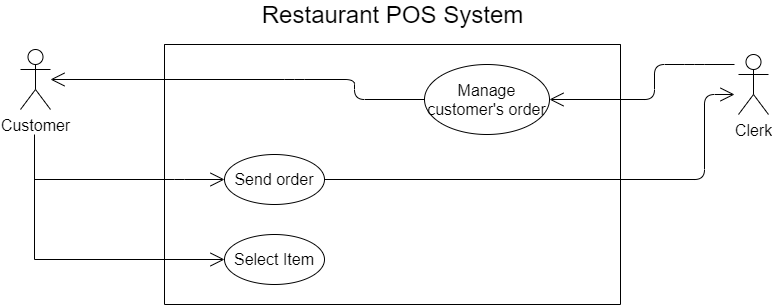

The diagram above was exported from draw.io. Its source (the exported page's mxGraphModel, read from the mxfile embedded in the PNG):
<mxGraphModel dx="1278" dy="528" grid="1" gridSize="10" guides="1" tooltips="1" connect="1" arrows="1" fold="1" page="1" pageScale="1" pageWidth="827" pageHeight="1169" math="0" shadow="0">
  <root>
    <mxCell id="UazjpudrCQOcUur_GFF2-0" />
    <mxCell id="UazjpudrCQOcUur_GFF2-1" parent="UazjpudrCQOcUur_GFF2-0" />
    <mxCell id="3wCAuz2eGSOIldiJ_fjk-0" value="&lt;font style=&quot;font-size: 24px&quot;&gt;Restaurant POS System&lt;/font&gt;" style="text;html=1;align=center;verticalAlign=middle;resizable=0;points=[];autosize=1;strokeColor=none;fillColor=none;" parent="UazjpudrCQOcUur_GFF2-1" vertex="1">
      <mxGeometry x="362" y="100" width="280" height="20" as="geometry" />
    </mxCell>
    <mxCell id="drgzRlbvDx3NdMXmvvSR-16" value="&lt;font style=&quot;font-size: 16px&quot;&gt;Clerk&lt;/font&gt;" style="shape=umlActor;verticalLabelPosition=bottom;verticalAlign=top;html=1;outlineConnect=0;" parent="UazjpudrCQOcUur_GFF2-1" vertex="1">
      <mxGeometry x="848" y="150" width="30" height="60" as="geometry" />
    </mxCell>
    <mxCell id="drgzRlbvDx3NdMXmvvSR-17" style="edgeStyle=none;rounded=0;orthogonalLoop=1;jettySize=auto;html=1;exitX=0;exitY=0;exitDx=0;exitDy=0;dashed=1;" parent="UazjpudrCQOcUur_GFF2-1" edge="1">
      <mxGeometry relative="1" as="geometry">
        <mxPoint x="245.05516903139255" y="146.2965496768952" as="sourcePoint" />
        <mxPoint x="244.3889645893962" y="146.7119790159386" as="targetPoint" />
      </mxGeometry>
    </mxCell>
    <mxCell id="drgzRlbvDx3NdMXmvvSR-18" style="edgeStyle=none;rounded=0;orthogonalLoop=1;jettySize=auto;html=1;exitX=0.5;exitY=0;exitDx=0;exitDy=0;dashed=1;" parent="UazjpudrCQOcUur_GFF2-1" edge="1">
      <mxGeometry relative="1" as="geometry">
        <mxPoint x="189.00000000000023" y="360" as="sourcePoint" />
        <mxPoint x="189.00000000000023" y="360" as="targetPoint" />
      </mxGeometry>
    </mxCell>
    <mxCell id="drgzRlbvDx3NdMXmvvSR-19" value="&lt;font style=&quot;font-size: 16px&quot;&gt;Customer&lt;/font&gt;" style="shape=umlActor;verticalLabelPosition=bottom;verticalAlign=top;html=1;outlineConnect=0;" parent="UazjpudrCQOcUur_GFF2-1" vertex="1">
      <mxGeometry x="130" y="145" width="30" height="60" as="geometry" />
    </mxCell>
    <mxCell id="drgzRlbvDx3NdMXmvvSR-20" value="" style="endArrow=open;endFill=1;endSize=12;html=1;entryX=0;entryY=0.5;entryDx=0;entryDy=0;" parent="UazjpudrCQOcUur_GFF2-1" target="drgzRlbvDx3NdMXmvvSR-26" edge="1">
      <mxGeometry width="160" relative="1" as="geometry">
        <mxPoint x="144" y="275" as="sourcePoint" />
        <mxPoint x="94" y="450" as="targetPoint" />
        <Array as="points">
          <mxPoint x="284" y="275" />
        </Array>
      </mxGeometry>
    </mxCell>
    <mxCell id="drgzRlbvDx3NdMXmvvSR-21" value="" style="endArrow=open;endFill=1;endSize=12;html=1;entryX=1;entryY=0.5;entryDx=0;entryDy=0;" parent="UazjpudrCQOcUur_GFF2-1" target="drgzRlbvDx3NdMXmvvSR-25" edge="1">
      <mxGeometry width="160" relative="1" as="geometry">
        <mxPoint x="844" y="160" as="sourcePoint" />
        <mxPoint x="764" y="295" as="targetPoint" />
        <Array as="points">
          <mxPoint x="804" y="160" />
          <mxPoint x="764" y="160" />
          <mxPoint x="764" y="195" />
        </Array>
      </mxGeometry>
    </mxCell>
    <mxCell id="drgzRlbvDx3NdMXmvvSR-22" value="" style="endArrow=open;endFill=1;endSize=12;html=1;exitX=1;exitY=0.5;exitDx=0;exitDy=0;" parent="UazjpudrCQOcUur_GFF2-1" source="drgzRlbvDx3NdMXmvvSR-26" edge="1">
      <mxGeometry width="160" relative="1" as="geometry">
        <mxPoint x="624" y="275" as="sourcePoint" />
        <mxPoint x="844" y="190" as="targetPoint" />
        <Array as="points">
          <mxPoint x="814" y="275" />
          <mxPoint x="814" y="190" />
        </Array>
      </mxGeometry>
    </mxCell>
    <mxCell id="drgzRlbvDx3NdMXmvvSR-23" value="" style="endArrow=open;endFill=1;endSize=12;html=1;exitX=0;exitY=0.5;exitDx=0;exitDy=0;" parent="UazjpudrCQOcUur_GFF2-1" source="drgzRlbvDx3NdMXmvvSR-25" target="drgzRlbvDx3NdMXmvvSR-19" edge="1">
      <mxGeometry width="160" relative="1" as="geometry">
        <mxPoint x="854" y="220" as="sourcePoint" />
        <mxPoint x="674" y="255" as="targetPoint" />
        <Array as="points">
          <mxPoint x="464" y="195" />
          <mxPoint x="464" y="175" />
          <mxPoint x="404" y="175" />
        </Array>
      </mxGeometry>
    </mxCell>
    <mxCell id="drgzRlbvDx3NdMXmvvSR-24" value="" style="swimlane;startSize=0;fontSize=14;" parent="UazjpudrCQOcUur_GFF2-1" vertex="1">
      <mxGeometry x="274" y="140" width="456" height="260" as="geometry" />
    </mxCell>
    <mxCell id="drgzRlbvDx3NdMXmvvSR-25" value="&lt;font style=&quot;font-size: 16px&quot;&gt;Manage customer's order&lt;/font&gt;" style="ellipse;whiteSpace=wrap;html=1;" parent="drgzRlbvDx3NdMXmvvSR-24" vertex="1">
      <mxGeometry x="260" y="20" width="125" height="70" as="geometry" />
    </mxCell>
    <mxCell id="drgzRlbvDx3NdMXmvvSR-26" value="&lt;font size=&quot;3&quot;&gt;Send order&lt;/font&gt;" style="ellipse;whiteSpace=wrap;html=1;" parent="drgzRlbvDx3NdMXmvvSR-24" vertex="1">
      <mxGeometry x="60" y="110" width="100" height="50" as="geometry" />
    </mxCell>
    <mxCell id="drgzRlbvDx3NdMXmvvSR-27" value="&lt;p&gt;&lt;font style=&quot;font-size: 16px&quot;&gt;Select Item&lt;/font&gt;&lt;/p&gt;" style="ellipse;whiteSpace=wrap;html=1;" parent="drgzRlbvDx3NdMXmvvSR-24" vertex="1">
      <mxGeometry x="60" y="190" width="100" height="50" as="geometry" />
    </mxCell>
    <mxCell id="drgzRlbvDx3NdMXmvvSR-29" value="" style="endArrow=open;endFill=1;endSize=12;html=1;rounded=0;fontSize=16;edgeStyle=orthogonalEdgeStyle;entryX=0;entryY=0.5;entryDx=0;entryDy=0;" parent="drgzRlbvDx3NdMXmvvSR-24" target="drgzRlbvDx3NdMXmvvSR-27" edge="1">
      <mxGeometry width="160" relative="1" as="geometry">
        <mxPoint x="-130" y="90" as="sourcePoint" />
        <mxPoint x="190" y="240" as="targetPoint" />
        <Array as="points">
          <mxPoint x="-130" y="215" />
        </Array>
      </mxGeometry>
    </mxCell>
  </root>
</mxGraphModel>